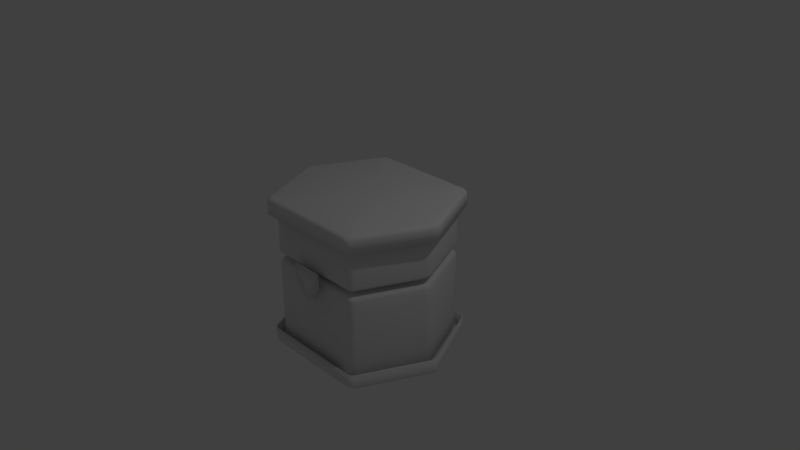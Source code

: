 # Source: TimeChest.blend  (saved by Blender 2.79.0; exported with 4.5.12 LTS)
import bpy
from mathutils import Matrix  # noqa: F401  (used for matrix-valued properties, if any)

bpy.ops.wm.read_factory_settings(use_empty=True)
scene = bpy.context.scene
scene.name = 'Scene'

# ---- collections
col_collection_1 = bpy.data.collections.new('Collection 1'); scene.collection.children.link(col_collection_1)

# ---- materials (node trees are filled in below, after node groups)
mat_material = bpy.data.materials.new('Material')
mat_material.alpha_threshold = 0.0
mat_material.use_transparent_shadow = False
mat_material.roughness = 0.5
mat_material.line_color = (0.0, 0.0, 0.0, 1.0)

# ---- material node trees

# ---- world
world_world = bpy.data.worlds.new('World'); scene.world = world_world
world_world.color = (0.05088, 0.05088, 0.05088)
world_world.use_sun_shadow = False
world_world.sun_shadow_jitter_overblur = 0.0
world_world.cycles.sampling_method = 'MANUAL'

# ---- cameras
cam_camera = bpy.data.cameras.new('Camera')
cam_camera.clip_end = 100.0
cam_camera.lens = 35.0
cam_camera.sensor_width = 32.0
cam_camera.sensor_height = 18.0
cam_camera.ortho_scale = 7.314
cam_camera.dof.focus_distance = 0.0
cam_camera.dof.aperture_fstop = 128.0

# ---- lights
light_lamp = bpy.data.lights.new('Lamp', 'POINT')
light_lamp.transmission_factor = 0.0
light_lamp.cutoff_distance = 30.0
light_lamp.energy = 100.0
light_lamp.shadow_buffer_clip_start = 1.001
light_lamp.shadow_soft_size = 0.1
light_lamp.shadow_maximum_resolution = 0.006
light_lamp.use_absolute_resolution = True

# ---- meshes
me_cube = bpy.data.meshes.new('Cube')
me_cube.from_pydata([(0.6954, 0.9095, -1.195), (0.7617, 1.008, -1.239), (0.6954, 0.9095, 0.7517), (0.2174, 1.007, -0.03776), (0.6954, 0.9095, -0.006012), (0.0, 1.008, 0.6402), (0.6954, 0.9095, 0.07559), (0.0, 1.008, -1.018), (1.227, 0.0, 0.6402), (0.0, 0.9095, 0.7517), (0.7617, 1.008, 0.8574), (1.227, 0.0, 0.8574), (0.0, 0.9095, 0.07559), (1.093, 0.0, 0.7517), (1.227, 0.0, -1.018), (0.7617, 1.008, -1.018), (1.093, 0.0, 0.07559), (0.0, 0.0, 0.07559), (0.0, 0.0, 0.7517), (0.0, 0.9095, -1.195), (0.0, 1.008, 0.8574), (0.0, 0.9095, -0.006012), (0.7617, 1.008, 0.6402), (1.093, 0.0, -1.195), (1.227, 0.0, -1.239), (1.093, 0.0, -0.006012), (0.0, 1.008, -1.239), (0.0, 0.0, -0.006012), (0.0, 0.0, -1.195), (0.0, 1.007, 0.1726), (0.2183, 1.007, 0.1726), (0.0, 1.007, -0.3045), (-0.4857, 0.0, -1.168), (0.6954, 0.9095, -0.2839), (0.0, 0.9095, -0.2839), (1.093, 0.0, -0.2839), (0.0, 0.0, 0.8574), (0.0, 0.0, -1.239)], [], [(1, 26, 7, 15), (17, 12, 6, 16), (3, 31, 29, 30), (2, 6, 12, 9), (1, 15, 14, 24), (22, 10, 11, 8), (2, 9, 18, 13), (22, 5, 20, 10), (6, 2, 13, 16), (33, 0, 19, 34), (0, 23, 28, 19), (21, 27, 25, 4), (33, 4, 25, 35), (0, 33, 35, 23), (4, 33, 34, 21), (11, 10, 36), (10, 20, 36), (1, 24, 37), (26, 1, 37)])
me_cube.polygons.foreach_set('use_smooth', [True] * 19)
_uv = me_cube.uv_layers.new(name='UVMap')
_uv.uv.foreach_set('vector', [0.6337, 0.3295, 0.5619, 0.3295, 0.5619, 0.3404, 0.6337, 0.3404, 0.3197, 0.5681, 0.3088, 0.5774, 0.3057, 0.5677, 0.3104, 0.5572, 0.6337, 0.3295, 0.5619, 0.3295, 0.5619, 0.3404, 0.6337, 0.3404, 0.3027, 0.5669, 0.3057, 0.5677, 0.3088, 0.5774, 0.2979, 0.5774, 0.6337, 0.3295, 0.6337, 0.3404, 0.7056, 0.3404, 0.7056, 0.3295, 0.6337, 0.3295, 0.6337, 0.3404, 0.7056, 0.3404, 0.7056, 0.3295, 0.3027, 0.5669, 0.2979, 0.5774, 0.2887, 0.5665, 0.2996, 0.5572, 0.6337, 0.3295, 0.5619, 0.3295, 0.5619, 0.3404, 0.6337, 0.3404, 0.2253, 0.3184, 0.2218, 0.3174, 0.2184, 0.3065, 0.2306, 0.3065, 0.307, 0.5109, 0.3093, 0.5026, 0.336, 0.4906, 0.336, 0.5118, 0.3093, 0.5026, 0.2793, 0.4846, 0.3107, 0.4593, 0.336, 0.4906, 0.3178, 0.5351, 0.3038, 0.5487, 0.2932, 0.533, 0.3051, 0.5295, 0.2257, 0.2715, 0.2246, 0.2753, 0.2111, 0.2792, 0.2121, 0.2693, 0.2406, 0.2992, 0.2379, 0.3086, 0.2042, 0.3033, 0.2066, 0.2789, 0.3051, 0.5295, 0.3061, 0.5262, 0.3178, 0.5265, 0.3178, 0.5351, 0.7056, 0.3404, 0.6337, 0.3404, 0.7056, 0.3404, 0.6337, 0.3404, 0.5619, 0.3404, 0.6337, 0.3404, 0.6337, 0.3295, 0.7056, 0.3295, 0.6337, 0.3295, 0.5619, 0.3295, 0.6337, 0.3295, 0.5619, 0.3295])
me_cube.materials.append(mat_material)
me_cube.use_remesh_preserve_volume = False
me_cube.use_remesh_preserve_attributes = False
me_cube.use_mirror_vertex_groups = False
me_cube.update()

# ---- objects
ob_cube = bpy.data.objects.new('Cube', me_cube)
ob_lamp = bpy.data.objects.new('Lamp', light_lamp)
ob_camera = bpy.data.objects.new('Camera', cam_camera)

# ---- transforms, parenting, visibility, modifiers, constraints
ob_cube.location = (0.0, 0.0, 0.0)
ob_cube.lock_rotations_4d = False
ob_cube.empty_display_type = 'ARROWS'
ob_cube.lineart.crease_threshold = 0.0
_m = ob_cube.modifiers.new('Mirror', 'MIRROR')
_m.use_axis = (True, True, False)
_m.use_clip = True
_m = ob_cube.modifiers.new('Bevel', 'BEVEL')
_m.width = 0.053
_m.width_pct = 0.053
_m.segments = 3
_m.limit_method = 'NONE'
_m.spread = 0.0
_m = ob_cube.modifiers.new('Solidify', 'SOLIDIFY')
_m.nonmanifold_thickness_mode = 'FIXED'
_m.nonmanifold_merge_threshold = 0.0003
ob_lamp.location = (4.076, 1.005, 5.904)
ob_lamp.rotation_euler = (0.6503, 0.05522, 1.866)
ob_lamp.lock_rotations_4d = False
ob_lamp.empty_display_type = 'ARROWS'
ob_lamp.color = (0.0, 0.0, 0.0, 0.0)
ob_lamp.lineart.crease_threshold = 0.0
ob_camera.location = (7.481, -6.508, 5.344)
ob_camera.rotation_euler = (1.109, 0.0, 0.8149)
ob_camera.lock_rotations_4d = False
ob_camera.empty_display_type = 'ARROWS'
ob_camera.color = (0.0, 0.0, 0.0, 0.0)
ob_camera.display_type = 'WIRE'
ob_camera.lineart.crease_threshold = 0.0

# ---- collection membership
col_collection_1.objects.link(ob_cube)
col_collection_1.objects.link(ob_lamp)
col_collection_1.objects.link(ob_camera)

# ---- scene / render settings (as saved in the file)
scene.camera = ob_camera
scene.frame_start = 1; scene.frame_end = 250; scene.frame_set(1)
scene.render.engine = 'BLENDER_EEVEE_NEXT'
scene.render.resolution_percentage = 50
scene.render.dither_intensity = 0.0
scene.cycles.use_denoising = False
scene.cycles.samples = 128
scene.cycles.sampling_pattern = 'TABULATED_SOBOL'
scene.cycles.use_adaptive_sampling = False
scene.cycles.use_light_tree = False
scene.cycles.blur_glossy = 0.0
scene.cycles.sample_clamp_indirect = 0.0
scene.view_settings.view_transform = 'Standard'
bpy.context.view_layer.update()
